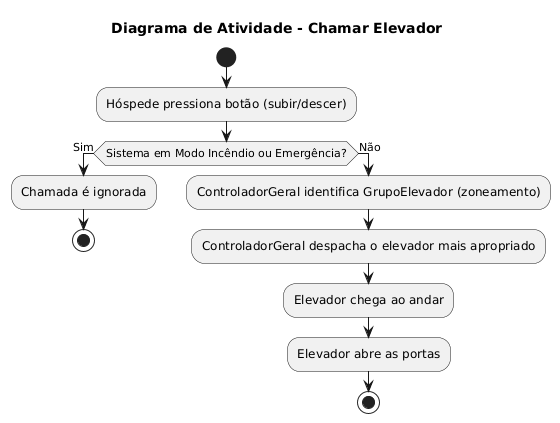

The diagram above was rendered by PlantUML. Its source (embedded in the PNG):
@startuml
title "Diagrama de Atividade - Chamar Elevador "

start

:Hóspede pressiona botão (subir/descer);

if (Sistema em Modo Incêndio ou Emergência?) then (Sim)
    :Chamada é ignorada;
    stop
else (Não)
    :ControladorGeral identifica GrupoElevador (zoneamento);
    :ControladorGeral despacha o elevador mais apropriado;
    :Elevador chega ao andar;
    :Elevador abre as portas;
    stop
endif
@enduml